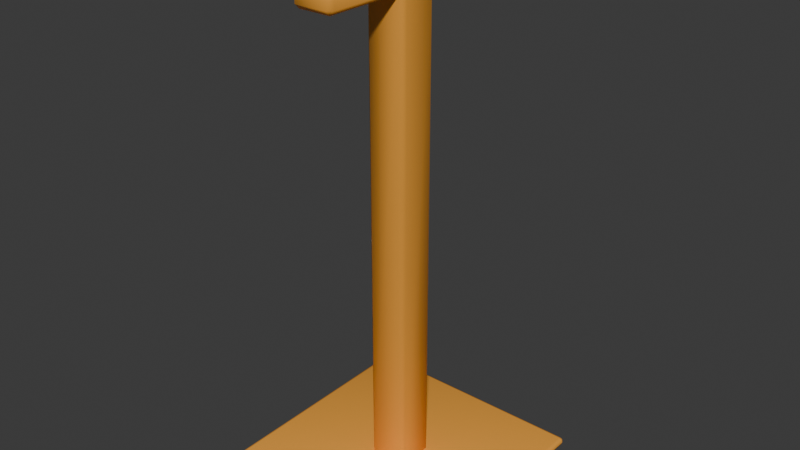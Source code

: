 # Source: headphone_stand.blend  (saved by Blender 4.2.66; exported with 4.5.12 LTS)
import bpy
from mathutils import Matrix  # noqa: F401  (used for matrix-valued properties, if any)

bpy.ops.wm.read_factory_settings(use_empty=True)
scene = bpy.context.scene
scene.name = 'Scene'

# ---- collections
col_collection = bpy.data.collections.new('Collection'); scene.collection.children.link(col_collection)

# ---- materials (node trees are filled in below, after node groups)
mat_material_001 = bpy.data.materials.new('Material.001')

# ---- material node trees
mat_material_001.use_nodes = True; mat_material_001.node_tree.nodes.clear()
_N = mat_material_001.node_tree.nodes; _L = mat_material_001.node_tree.links
n0 = _N.new('ShaderNodeBsdfPrincipled'); n0.name = 'Principled BSDF'; n0.location = (10, 300)
n0.inputs[0].default_value = (1.0, 0.4233, 0.05448, 1.0)
n1 = _N.new('ShaderNodeOutputMaterial'); n1.name = 'Material Output'; n1.location = (300, 300)
_L.new(n0.outputs[0], n1.inputs[0])
n1.is_active_output = True

# ---- world
world_world = bpy.data.worlds.new('World'); scene.world = world_world
world_world.use_nodes = True; world_world.node_tree.nodes.clear()
_N = world_world.node_tree.nodes; _L = world_world.node_tree.links
n0 = _N.new('ShaderNodeOutputWorld'); n0.name = 'World Output'; n0.location = (300, 300)
n1 = _N.new('ShaderNodeBackground'); n1.name = 'Background'; n1.location = (10, 300)
n1.inputs[0].default_value = (0.05088, 0.05088, 0.05088, 1.0)
_L.new(n1.outputs[0], n0.inputs[0])
n0.is_active_output = True
world_world.color = (0.05088, 0.05088, 0.05088)
world_world.sun_shadow_jitter_overblur = 0.0

# ---- meshes
me_plane = bpy.data.meshes.new('Plane')
me_plane.from_pydata([(-1.0, -1.0, 0.0), (1.0, -1.0, 0.0), (-1.0, 1.0, 0.0), (1.0, 1.0, 0.0), (-1.0, -1.0, 0.06972), (1.0, -1.0, 0.06972), (-1.0, 1.0, 0.06972), (1.0, 1.0, 0.06972)], [], [(0, 2, 3, 1), (4, 5, 7, 6), (0, 1, 5, 4), (1, 3, 7, 5), (2, 0, 4, 6), (3, 2, 6, 7)])
me_plane.polygons.foreach_set('use_smooth', [True] * 6)
_uv = me_plane.uv_layers.new(name='UVMap')
_uv.uv.foreach_set('vector', [0.0, 0.0, 0.0, 1.0, 1.0, 1.0, 1.0, 0.0, 0.0, 0.0, 1.0, 0.0, 1.0, 1.0, 0.0, 1.0, 0.0, 0.0, 1.0, 0.0, 1.0, 0.0, 0.0, 0.0, 1.0, 0.0, 1.0, 1.0, 1.0, 1.0, 1.0, 0.0, 0.0, 1.0, 0.0, 0.0, 0.0, 0.0, 0.0, 1.0, 1.0, 1.0, 0.0, 1.0, 0.0, 1.0, 1.0, 1.0])
me_plane.materials.append(mat_material_001)
me_plane.update()
me_plane_001 = bpy.data.meshes.new('Plane.001')
me_plane_001.from_pydata([(-1.0, -1.0, 0.0), (1.0, -1.0, 0.0), (-1.0, 1.0, 0.0), (1.0, 1.0, 0.0), (-1.0, -1.0, 25.09), (1.0, -1.0, 25.09), (-1.0, 1.0, 25.09), (1.0, 1.0, 25.09), (-1.0, -1.0, 23.15), (-1.0, 1.0, 23.15), (1.0, 1.0, 23.15), (1.0, -1.0, 23.15), (-1.0, -5.099, 25.09), (1.0, -5.099, 25.09), (-1.0, -5.099, 23.15), (1.0, -5.099, 23.15)], [], [(0, 2, 3, 1), (4, 5, 7, 6), (9, 8, 4, 6), (10, 9, 6, 7), (4, 8, 14, 12), (11, 10, 7, 5), (1, 3, 10, 11), (0, 1, 11, 8), (3, 2, 9, 10), (2, 0, 8, 9), (14, 15, 13, 12), (8, 11, 15, 14), (11, 5, 13, 15), (5, 4, 12, 13)])
me_plane_001.polygons.foreach_set('use_smooth', [True] * 14)
_uv = me_plane_001.uv_layers.new(name='UVMap')
_uv.uv.foreach_set('vector', [0.0, 0.0, 0.0, 1.0, 1.0, 1.0, 1.0, 0.0, 0.0, 0.0, 1.0, 0.0, 1.0, 1.0, 0.0, 1.0, 0.0, 1.0, 0.0, 0.0, 0.0, 0.0, 0.0, 1.0, 1.0, 1.0, 0.0, 1.0, 0.0, 1.0, 1.0, 1.0, 0.0, 0.0, 0.0, 0.0, 0.0, 0.0, 0.0, 0.0, 1.0, 0.0, 1.0, 1.0, 1.0, 1.0, 1.0, 0.0, 1.0, 0.0, 1.0, 1.0, 1.0, 1.0, 1.0, 0.0, 0.0, 0.0, 1.0, 0.0, 1.0, 0.0, 0.0, 0.0, 1.0, 1.0, 0.0, 1.0, 0.0, 1.0, 1.0, 1.0, 0.0, 1.0, 0.0, 0.0, 0.0, 0.0, 0.0, 1.0, 0.0, 0.0, 1.0, 0.0, 1.0, 0.0, 0.0, 0.0, 0.0, 0.0, 1.0, 0.0, 1.0, 0.0, 0.0, 0.0, 1.0, 0.0, 1.0, 0.0, 1.0, 0.0, 1.0, 0.0, 1.0, 0.0, 0.0, 0.0, 0.0, 0.0, 1.0, 0.0])
me_plane_001.materials.append(mat_material_001)
me_plane_001.update()

# ---- objects
ob_plane = bpy.data.objects.new('Plane', me_plane)
ob_plane_001 = bpy.data.objects.new('Plane.001', me_plane_001)

# ---- transforms, parenting, visibility, modifiers, constraints
ob_plane.location = (0.0, 0.0, 0.0)
ob_plane.scale = (0.7682, 0.7682, 0.7682)
_m = ob_plane.modifiers.new('Bevel', 'BEVEL')
_m.width = 0.8
_m.width_pct = 0.8
_m.segments = 2
ob_plane_001.location = (0.0, 0.0, 0.0)
ob_plane_001.scale = (0.1334, 0.1334, 0.1334)
_m = ob_plane_001.modifiers.new('Bevel', 'BEVEL')
_m.width = 0.23
_m.width_pct = 0.23

# ---- collection membership
col_collection.objects.link(ob_plane)
col_collection.objects.link(ob_plane_001)

# ---- scene / render settings (as saved in the file)
scene.frame_start = 1; scene.frame_end = 250; scene.frame_set(1)
scene.render.engine = 'BLENDER_EEVEE_NEXT'
bpy.context.view_layer.update()

# ---- added for rendering (the .blend has no active camera and no usable light): camera, sun
cam_auto = bpy.data.cameras.new('AutoCamera')
cam_auto.lens = 50.0
cam_auto.sensor_width = 36.0
cam_auto.clip_end = 1000.0
ob_auto_camera = bpy.data.objects.new('AutoCamera', cam_auto)
scene.collection.objects.link(ob_auto_camera)
ob_auto_camera.location = (3.6923, -4.43075, 4.62752)
ob_auto_camera.rotation_euler = (1.09748, -7.21219e-08, 0.694738)
scene.camera = ob_auto_camera
light_auto_sun = bpy.data.lights.new('AutoSun', 'SUN')
light_auto_sun.energy = 3.0
light_auto_sun.angle = 0.0523599
ob_auto_sun = bpy.data.objects.new('AutoSun', light_auto_sun)
scene.collection.objects.link(ob_auto_sun)
ob_auto_sun.rotation_euler = (0.872665, 0.174533, 0.523599)
bpy.context.view_layer.update()
